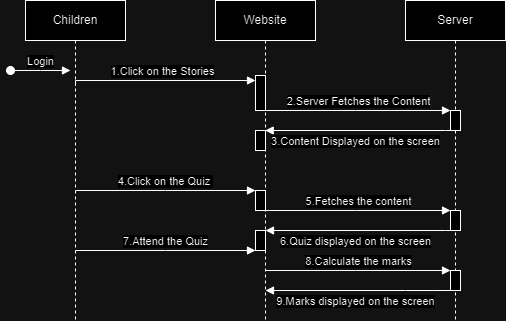

The diagram above was exported from draw.io. Its source (the exported page's mxGraphModel, read from the mxfile embedded in the PNG):
<mxGraphModel dx="840" dy="446" grid="1" gridSize="10" guides="1" tooltips="1" connect="1" arrows="1" fold="1" page="1" pageScale="1" pageWidth="850" pageHeight="1100" math="0" shadow="0">
  <root>
    <mxCell id="0" />
    <mxCell id="1" parent="0" />
    <mxCell id="aM9ryv3xv72pqoxQDRHE-1" value="Children" style="shape=umlLifeline;perimeter=lifelinePerimeter;whiteSpace=wrap;html=1;container=0;dropTarget=0;collapsible=0;recursiveResize=0;outlineConnect=0;portConstraint=eastwest;newEdgeStyle={&quot;edgeStyle&quot;:&quot;elbowEdgeStyle&quot;,&quot;elbow&quot;:&quot;vertical&quot;,&quot;curved&quot;:0,&quot;rounded&quot;:0};" parent="1" vertex="1">
      <mxGeometry x="40" y="40" width="100" height="320" as="geometry" />
    </mxCell>
    <mxCell id="aM9ryv3xv72pqoxQDRHE-3" value="Login" style="html=1;verticalAlign=bottom;startArrow=oval;endArrow=block;startSize=8;edgeStyle=elbowEdgeStyle;elbow=vertical;curved=0;rounded=0;" parent="aM9ryv3xv72pqoxQDRHE-1" edge="1">
      <mxGeometry relative="1" as="geometry">
        <mxPoint x="-15" y="70" as="sourcePoint" />
        <mxPoint x="45" y="70" as="targetPoint" />
      </mxGeometry>
    </mxCell>
    <mxCell id="aM9ryv3xv72pqoxQDRHE-5" value="Website" style="shape=umlLifeline;perimeter=lifelinePerimeter;whiteSpace=wrap;html=1;container=0;dropTarget=0;collapsible=0;recursiveResize=0;outlineConnect=0;portConstraint=eastwest;newEdgeStyle={&quot;edgeStyle&quot;:&quot;elbowEdgeStyle&quot;,&quot;elbow&quot;:&quot;vertical&quot;,&quot;curved&quot;:0,&quot;rounded&quot;:0};" parent="1" vertex="1">
      <mxGeometry x="230" y="40" width="100" height="320" as="geometry" />
    </mxCell>
    <mxCell id="aM9ryv3xv72pqoxQDRHE-6" value="" style="html=1;points=[];perimeter=orthogonalPerimeter;outlineConnect=0;targetShapes=umlLifeline;portConstraint=eastwest;newEdgeStyle={&quot;edgeStyle&quot;:&quot;elbowEdgeStyle&quot;,&quot;elbow&quot;:&quot;vertical&quot;,&quot;curved&quot;:0,&quot;rounded&quot;:0};" parent="aM9ryv3xv72pqoxQDRHE-5" vertex="1">
      <mxGeometry x="40" y="75" width="10" height="35" as="geometry" />
    </mxCell>
    <mxCell id="G3Uj4eo3qsO_Bes0NY6k-7" value="" style="html=1;points=[];perimeter=orthogonalPerimeter;outlineConnect=0;targetShapes=umlLifeline;portConstraint=eastwest;newEdgeStyle={&quot;edgeStyle&quot;:&quot;elbowEdgeStyle&quot;,&quot;elbow&quot;:&quot;vertical&quot;,&quot;curved&quot;:0,&quot;rounded&quot;:0};" vertex="1" parent="aM9ryv3xv72pqoxQDRHE-5">
      <mxGeometry x="40" y="130" width="10" height="20" as="geometry" />
    </mxCell>
    <mxCell id="G3Uj4eo3qsO_Bes0NY6k-13" value="" style="html=1;points=[];perimeter=orthogonalPerimeter;outlineConnect=0;targetShapes=umlLifeline;portConstraint=eastwest;newEdgeStyle={&quot;edgeStyle&quot;:&quot;elbowEdgeStyle&quot;,&quot;elbow&quot;:&quot;vertical&quot;,&quot;curved&quot;:0,&quot;rounded&quot;:0};" vertex="1" parent="aM9ryv3xv72pqoxQDRHE-5">
      <mxGeometry x="40" y="190" width="10" height="20" as="geometry" />
    </mxCell>
    <mxCell id="G3Uj4eo3qsO_Bes0NY6k-17" value="" style="html=1;points=[];perimeter=orthogonalPerimeter;outlineConnect=0;targetShapes=umlLifeline;portConstraint=eastwest;newEdgeStyle={&quot;edgeStyle&quot;:&quot;elbowEdgeStyle&quot;,&quot;elbow&quot;:&quot;vertical&quot;,&quot;curved&quot;:0,&quot;rounded&quot;:0};" vertex="1" parent="aM9ryv3xv72pqoxQDRHE-5">
      <mxGeometry x="40" y="230" width="10" height="20" as="geometry" />
    </mxCell>
    <mxCell id="aM9ryv3xv72pqoxQDRHE-7" value="1.Click on the Stories" style="html=1;verticalAlign=bottom;endArrow=block;edgeStyle=elbowEdgeStyle;elbow=vertical;curved=0;rounded=0;exitX=0.5;exitY=0.267;exitDx=0;exitDy=0;exitPerimeter=0;" parent="1" source="aM9ryv3xv72pqoxQDRHE-1" target="aM9ryv3xv72pqoxQDRHE-6" edge="1">
      <mxGeometry relative="1" as="geometry">
        <mxPoint x="95" y="120" as="sourcePoint" />
        <Array as="points">
          <mxPoint x="180" y="120" />
        </Array>
      </mxGeometry>
    </mxCell>
    <mxCell id="G3Uj4eo3qsO_Bes0NY6k-1" value="Server" style="shape=umlLifeline;perimeter=lifelinePerimeter;whiteSpace=wrap;html=1;container=0;dropTarget=0;collapsible=0;recursiveResize=0;outlineConnect=0;portConstraint=eastwest;newEdgeStyle={&quot;edgeStyle&quot;:&quot;elbowEdgeStyle&quot;,&quot;elbow&quot;:&quot;vertical&quot;,&quot;curved&quot;:0,&quot;rounded&quot;:0};" vertex="1" parent="1">
      <mxGeometry x="420" y="40" width="100" height="320" as="geometry" />
    </mxCell>
    <mxCell id="G3Uj4eo3qsO_Bes0NY6k-2" value="" style="html=1;points=[];perimeter=orthogonalPerimeter;outlineConnect=0;targetShapes=umlLifeline;portConstraint=eastwest;newEdgeStyle={&quot;edgeStyle&quot;:&quot;elbowEdgeStyle&quot;,&quot;elbow&quot;:&quot;vertical&quot;,&quot;curved&quot;:0,&quot;rounded&quot;:0};" vertex="1" parent="G3Uj4eo3qsO_Bes0NY6k-1">
      <mxGeometry x="45" y="110" width="10" height="20" as="geometry" />
    </mxCell>
    <mxCell id="G3Uj4eo3qsO_Bes0NY6k-15" value="" style="html=1;points=[];perimeter=orthogonalPerimeter;outlineConnect=0;targetShapes=umlLifeline;portConstraint=eastwest;newEdgeStyle={&quot;edgeStyle&quot;:&quot;elbowEdgeStyle&quot;,&quot;elbow&quot;:&quot;vertical&quot;,&quot;curved&quot;:0,&quot;rounded&quot;:0};" vertex="1" parent="G3Uj4eo3qsO_Bes0NY6k-1">
      <mxGeometry x="45" y="210" width="10" height="20" as="geometry" />
    </mxCell>
    <mxCell id="G3Uj4eo3qsO_Bes0NY6k-21" value="" style="html=1;points=[];perimeter=orthogonalPerimeter;outlineConnect=0;targetShapes=umlLifeline;portConstraint=eastwest;newEdgeStyle={&quot;edgeStyle&quot;:&quot;elbowEdgeStyle&quot;,&quot;elbow&quot;:&quot;vertical&quot;,&quot;curved&quot;:0,&quot;rounded&quot;:0};" vertex="1" parent="G3Uj4eo3qsO_Bes0NY6k-1">
      <mxGeometry x="45" y="270" width="10" height="20" as="geometry" />
    </mxCell>
    <mxCell id="G3Uj4eo3qsO_Bes0NY6k-3" value="2.Server Fetches the Content" style="html=1;verticalAlign=bottom;endArrow=block;edgeStyle=elbowEdgeStyle;elbow=horizontal;curved=0;rounded=0;exitX=0.5;exitY=0.267;exitDx=0;exitDy=0;exitPerimeter=0;" edge="1" parent="1" target="G3Uj4eo3qsO_Bes0NY6k-2">
      <mxGeometry relative="1" as="geometry">
        <mxPoint x="280" y="150" as="sourcePoint" />
        <Array as="points">
          <mxPoint x="370" y="150" />
        </Array>
        <mxPoint x="460" y="150" as="targetPoint" />
      </mxGeometry>
    </mxCell>
    <mxCell id="G3Uj4eo3qsO_Bes0NY6k-4" value="3.Content Displayed on the screen" style="html=1;verticalAlign=bottom;endArrow=block;edgeStyle=elbowEdgeStyle;elbow=horizontal;curved=0;rounded=0;" edge="1" parent="1" target="aM9ryv3xv72pqoxQDRHE-5">
      <mxGeometry x="0.051" y="20" relative="1" as="geometry">
        <mxPoint x="470" y="170" as="sourcePoint" />
        <Array as="points">
          <mxPoint x="460" y="170" />
        </Array>
        <mxPoint x="640" y="189.6" as="targetPoint" />
        <mxPoint as="offset" />
      </mxGeometry>
    </mxCell>
    <mxCell id="G3Uj4eo3qsO_Bes0NY6k-9" value="4.Click on the Quiz&amp;nbsp;" style="html=1;verticalAlign=bottom;endArrow=block;edgeStyle=elbowEdgeStyle;elbow=vertical;curved=0;rounded=0;exitX=0.5;exitY=0.267;exitDx=0;exitDy=0;exitPerimeter=0;" edge="1" parent="1">
      <mxGeometry relative="1" as="geometry">
        <mxPoint x="90" y="230" as="sourcePoint" />
        <Array as="points">
          <mxPoint x="180" y="230" />
        </Array>
        <mxPoint x="270" y="230" as="targetPoint" />
      </mxGeometry>
    </mxCell>
    <mxCell id="G3Uj4eo3qsO_Bes0NY6k-14" value="5.Fetches the content" style="html=1;verticalAlign=bottom;endArrow=block;edgeStyle=elbowEdgeStyle;elbow=horizontal;curved=0;rounded=0;exitX=0.5;exitY=0.267;exitDx=0;exitDy=0;exitPerimeter=0;" edge="1" parent="1">
      <mxGeometry relative="1" as="geometry">
        <mxPoint x="280" y="250" as="sourcePoint" />
        <Array as="points">
          <mxPoint x="370" y="250" />
        </Array>
        <mxPoint x="465" y="250" as="targetPoint" />
      </mxGeometry>
    </mxCell>
    <mxCell id="G3Uj4eo3qsO_Bes0NY6k-16" value="6.Quiz displayed on the screen" style="html=1;verticalAlign=bottom;endArrow=block;edgeStyle=elbowEdgeStyle;elbow=horizontal;curved=0;rounded=0;" edge="1" parent="1">
      <mxGeometry x="0.051" y="20" relative="1" as="geometry">
        <mxPoint x="470" y="270" as="sourcePoint" />
        <Array as="points">
          <mxPoint x="460" y="270" />
        </Array>
        <mxPoint x="280" y="270" as="targetPoint" />
        <mxPoint as="offset" />
      </mxGeometry>
    </mxCell>
    <mxCell id="G3Uj4eo3qsO_Bes0NY6k-18" value="7.Attend the Quiz" style="html=1;verticalAlign=bottom;endArrow=block;edgeStyle=elbowEdgeStyle;elbow=vertical;curved=0;rounded=0;exitX=0.5;exitY=0.267;exitDx=0;exitDy=0;exitPerimeter=0;" edge="1" parent="1">
      <mxGeometry relative="1" as="geometry">
        <mxPoint x="90" y="290" as="sourcePoint" />
        <Array as="points">
          <mxPoint x="180" y="290" />
        </Array>
        <mxPoint x="270" y="290" as="targetPoint" />
      </mxGeometry>
    </mxCell>
    <mxCell id="G3Uj4eo3qsO_Bes0NY6k-20" value="8.Calculate the marks" style="html=1;verticalAlign=bottom;endArrow=block;edgeStyle=elbowEdgeStyle;elbow=horizontal;curved=0;rounded=0;exitX=0.5;exitY=0.267;exitDx=0;exitDy=0;exitPerimeter=0;" edge="1" parent="1">
      <mxGeometry relative="1" as="geometry">
        <mxPoint x="280" y="310" as="sourcePoint" />
        <Array as="points">
          <mxPoint x="370" y="310" />
        </Array>
        <mxPoint x="465" y="310" as="targetPoint" />
      </mxGeometry>
    </mxCell>
    <mxCell id="G3Uj4eo3qsO_Bes0NY6k-22" value="9.Marks displayed on the screen" style="html=1;verticalAlign=bottom;endArrow=block;edgeStyle=elbowEdgeStyle;elbow=horizontal;curved=0;rounded=0;" edge="1" parent="1">
      <mxGeometry x="0.051" y="20" relative="1" as="geometry">
        <mxPoint x="470" y="330" as="sourcePoint" />
        <Array as="points">
          <mxPoint x="420" y="370" />
        </Array>
        <mxPoint x="280" y="330" as="targetPoint" />
        <mxPoint as="offset" />
      </mxGeometry>
    </mxCell>
  </root>
</mxGraphModel>